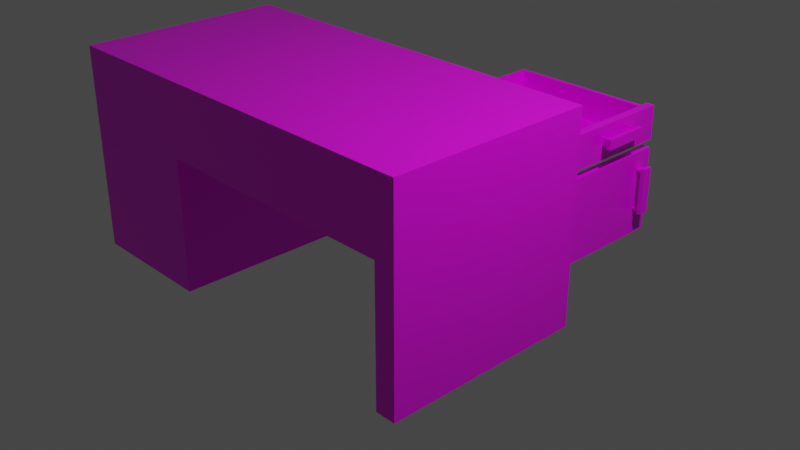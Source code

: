 # Source: multidecor_wooden_desk.blend  (saved by Blender 3.0.42; exported with 4.5.12 LTS)
import bpy
from mathutils import Matrix  # noqa: F401  (used for matrix-valued properties, if any)

bpy.ops.wm.read_factory_settings(use_empty=True)
scene = bpy.context.scene
scene.name = 'Scene'

# ---- collections
col_collection = bpy.data.collections.new('Collection'); scene.collection.children.link(col_collection)

# ---- images (referenced by path relative to the original .blend; pixels are not part of the script)
import os
ASSET_DIR = os.environ.get("B2B_ASSET_DIR", "")  # directory of the original .blend (textures are referenced by path, not embedded)
HERE = os.path.dirname(os.path.abspath(__file__))  # packed textures are extracted next to this script under _unpacked/

def load_image(name, relpath, width, height, colorspace="sRGB"):
    """Load a texture the original file referenced (path relative to the .blend, or extracted next to this script)."""
    p = next((c for c in (os.path.join(HERE, relpath), os.path.join(ASSET_DIR, relpath)) if relpath and os.path.exists(c)), "")
    if p:
        img = bpy.data.images.load(p, check_existing=True)
        img.name = name
    else:  # same state as the original file: an image datablock whose file is absent (Cycles renders it pink)
        img = bpy.data.images.new(name, width, height)
        img.source = "FILE"
        img.filepath = "//" + (relpath or name)
    img.colorspace_settings.name = colorspace
    return img
img_multidecor_jungle_wood_jpg = load_image('multidecor_jungle_wood.jpg', 'multidecor_jungle_wood.jpg', 1024, 1024, 'sRGB')

# ---- materials (node trees are filled in below, after node groups)
mat_material = bpy.data.materials.new('Material')
mat_material.alpha_threshold = 0.0
mat_material.use_transparent_shadow = False
mat_material.line_color = (0.0, 0.0, 0.0, 1.0)

# ---- material node trees
mat_material.use_nodes = True; mat_material.node_tree.nodes.clear()
_N = mat_material.node_tree.nodes; _L = mat_material.node_tree.links
n0 = _N.new('ShaderNodeOutputMaterial'); n0.name = 'Material Output'; n0.location = (300, 300)
n1 = _N.new('ShaderNodeBsdfPrincipled'); n1.name = 'Principled BSDF'; n1.location = (10, 300)
n1.distribution = 'GGX'
n1.subsurface_method = 'RANDOM_WALK_SKIN'
n1.inputs[2].default_value = 0.4
n1.inputs[3].default_value = 1.45
n1.inputs[27].default_value = (0.0, 0.0, 0.0, 1.0)
n1.inputs[28].default_value = 1.0
n2 = _N.new('ShaderNodeTexImage'); n2.name = 'Image Texture'; n2.location = (-280, 280)
n2.image = img_multidecor_jungle_wood_jpg
n2.interpolation = 'Closest'
_L.new(n1.outputs[0], n0.inputs[0])
_L.new(n2.outputs[0], n1.inputs[0])
n0.is_active_output = True

# ---- world
world_world = bpy.data.worlds.new('World'); scene.world = world_world
world_world.use_nodes = True; world_world.node_tree.nodes.clear()
_N = world_world.node_tree.nodes; _L = world_world.node_tree.links
n0 = _N.new('ShaderNodeOutputWorld'); n0.name = 'World Output'; n0.location = (300, 300)
n1 = _N.new('ShaderNodeBackground'); n1.name = 'Background'; n1.location = (10, 300)
n1.inputs[0].default_value = (0.05088, 0.05088, 0.05088, 1.0)
_L.new(n1.outputs[0], n0.inputs[0])
n0.is_active_output = True
world_world.color = (0.05088, 0.05088, 0.05088)
world_world.use_sun_shadow = False
world_world.sun_shadow_jitter_overblur = 0.0

# ---- cameras
cam_camera = bpy.data.cameras.new('Camera')
cam_camera.clip_end = 100.0
cam_camera.ortho_scale = 7.314

# ---- lights
light_light = bpy.data.lights.new('Light', 'POINT')
light_light.transmission_factor = 0.0
light_light.energy = 1000.0
light_light.shadow_soft_size = 0.1
light_light.shadow_maximum_resolution = 0.006
light_light.use_absolute_resolution = True

# ---- meshes
me_cube = bpy.data.meshes.new('Cube')
me_cube.from_pydata([(-1.116, 2.223, 0.8682), (-1.116, 2.223, 0.248), (-1.116, 3.587, 0.8682), (1.24, -1.002, 0.9922), (-1.116, 3.587, 0.248), (0.9922, 2.223, 0.8682), (0.9922, 3.587, 0.8682), (1.24, -1.002, -1.24), (1.24, -1.25, 0.9922), (-1.116, 2.223, 0.3721), (-1.116, 3.587, 0.3721), (1.24, -1.25, -1.24), (0.9922, 2.223, 0.3721), (-1.24, -1.002, 0.9922), (-1.116, 2.223, -0.9922), (0.9922, 3.587, 0.3721), (-1.24, -1.002, -1.24), (-1.116, 3.587, -0.9922), (-1.24, -1.25, 0.9922), (-1.24, -1.25, -1.24), (1.24, -1.25, 1.24), (-1.24, -1.25, 1.24), (1.24, -1.002, 1.24), (-1.24, -1.002, 1.24), (-1.24, 3.711, 0.9922), (1.24, 3.711, 0.9922), (-1.24, 3.711, 1.24), (1.24, 3.711, 1.24), (-1.24, 2.099, 0.9922), (0.9922, 3.711, 0.9922), (0.9922, 2.099, 0.9922), (-1.24, 3.711, 0.8682), (-1.24, 2.099, 0.8682), (0.9922, 3.711, 0.8682), (0.9922, 2.099, 0.8682), (-1.24, 3.711, 0.3721), (-1.24, 2.099, 0.3721), (0.9922, 3.711, 0.3721), (0.9922, 2.099, 0.3721), (-1.24, 3.711, -1.24), (-1.24, 2.099, -1.24), (0.9922, 3.711, -1.24), (0.9922, 2.099, -1.24), (0.9922, 2.223, -0.9922), (0.9922, 2.223, 0.248), (0.9922, 3.587, -0.9922), (0.9922, 3.587, 0.248), (-1.24, -1.002, 0.3721), (-1.054, 2.099, 0.3721), (-1.054, -1.002, 0.9922), (-1.054, -1.002, 0.3721), (-1.054, 2.099, 0.9922), (-1.054, 2.099, 0.8682)], [], [(18, 8, 20, 21), (11, 8, 18, 19), (19, 18, 13, 47, 16), (16, 7, 11, 19), (7, 3, 8, 11), (22, 23, 21, 20), (13, 18, 21, 23), (8, 3, 22, 20), (22, 3, 25, 27), (27, 25, 29), (23, 22, 27, 26), (26, 24, 28), (30, 25, 3), (30, 51, 52, 34), (34, 52, 48, 38), (24, 29, 33, 31), (33, 29, 30, 34, 5, 6), (28, 24, 31, 32), (31, 33, 37, 35), (5, 34, 38, 12), (15, 37, 33, 6), (32, 31, 35, 36), (35, 39, 40, 36), (42, 41, 43), (12, 38, 44, 46, 37, 15), (42, 48, 40), (37, 41, 39, 35), (46, 4, 17, 45), (43, 14, 1, 44), (4, 1, 14, 17), (17, 14, 43, 45), (1, 4, 46, 44), (6, 2, 10, 15), (0, 5, 12, 9), (2, 0, 9, 10), (10, 9, 12, 15), (2, 6, 5, 0), (40, 39, 41, 42), (50, 3, 7), (50, 48, 52), (50, 47, 36, 48), (32, 47, 13), (30, 29, 25), (3, 49, 30), (49, 51, 30), (7, 16, 50), (16, 47, 50), (50, 49, 3), (38, 48, 42), (48, 36, 40), (51, 49, 52), (49, 50, 52), (13, 28, 32), (32, 36, 47), (24, 26, 29), (26, 27, 29), (13, 23, 28), (23, 26, 28), (44, 38, 43), (38, 42, 43), (41, 37, 45), (37, 46, 45), (41, 45, 43)])
_uv = me_cube.uv_layers.new(name='UVMap')
_uv.uv.foreach_set('vector', [0.0002762, 0.6549, 0.0002762, 0.4401, 0.02176, 0.4401, 0.02176, 0.6549, 0.4949, 0.6549, 0.6883, 0.6549, 0.6883, 0.8697, 0.4949, 0.8697, 0.4949, 0.8697, 0.6883, 0.8697, 0.6883, 0.8912, 0.6346, 0.8912, 0.4949, 0.8912, 0.4735, 0.8697, 0.4735, 0.6549, 0.4949, 0.6549, 0.4949, 0.8697, 0.4949, 0.6334, 0.6883, 0.6334, 0.6883, 0.6549, 0.4949, 0.6549, 0.04324, 0.4401, 0.04324, 0.6549, 0.02176, 0.6549, 0.02176, 0.4401, 0.04324, 0.6764, 0.02176, 0.6764, 0.02176, 0.6549, 0.04324, 0.6549, 0.02176, 0.4186, 0.04324, 0.4186, 0.04324, 0.4401, 0.02176, 0.4401, 0.04324, 0.4401, 0.04324, 0.4186, 0.4514, 0.4186, 0.4514, 0.4401, 0.4514, 0.4401, 0.4729, 0.4401, 0.4729, 0.4615, 0.04324, 0.6549, 0.04324, 0.4401, 0.4514, 0.4401, 0.4514, 0.6549, 0.4514, 0.6549, 0.4514, 0.6764, 0.3118, 0.6764, 0.1399, 0.6984, 0.0002762, 0.6769, 0.4085, 0.6769, 0.6888, 0.9455, 0.6888, 0.7682, 0.6996, 0.7682, 0.6996, 0.9455, 0.6996, 0.9455, 0.6996, 0.7682, 0.7425, 0.7682, 0.7425, 0.9455, 0.8822, 0.7516, 0.6888, 0.7516, 0.6888, 0.7408, 0.8822, 0.7408, 0.452, 0.6769, 0.4627, 0.6769, 0.4627, 0.8166, 0.452, 0.8166, 0.452, 0.8058, 0.452, 0.6877, 0.9572, 0.2707, 0.8176, 0.2707, 0.8176, 0.26, 0.9572, 0.26, 0.8822, 0.7408, 0.6888, 0.7408, 0.6888, 0.6979, 0.8822, 0.6979, 0.452, 0.8058, 0.452, 0.8166, 0.409, 0.8166, 0.409, 0.8058, 0.409, 0.6877, 0.409, 0.6769, 0.452, 0.6769, 0.452, 0.6877, 0.9572, 0.26, 0.8176, 0.26, 0.8176, 0.217, 0.9572, 0.217, 0.8176, 0.217, 0.8176, 0.07738, 0.9572, 0.07738, 0.9572, 0.217, 0.9309, 0.1942, 0.9309, 0.3338, 0.9095, 0.2049, 0.7913, 0.2049, 0.7913, 0.1942, 0.802, 0.2049, 0.802, 0.3231, 0.7913, 0.3338, 0.7913, 0.3231, 0.8822, 0.9455, 0.7425, 0.7682, 0.8822, 0.7521, 0.6888, 0.6979, 0.6888, 0.5582, 0.8822, 0.5582, 0.8822, 0.6979, 0.1866, 0.4853, 0.1866, 0.3027, 0.294, 0.3027, 0.294, 0.4853, 0.294, 0.001917, 0.294, 0.1845, 0.1866, 0.1845, 0.1866, 0.001917, 0.1866, 0.3027, 0.1866, 0.1845, 0.294, 0.1845, 0.294, 0.3027, 0.294, 0.3027, 0.294, 0.1845, 0.4766, 0.1845, 0.4766, 0.3027, 0.1866, 0.1845, 0.1866, 0.3027, 0.004006, 0.3027, 0.004006, 0.1845, 0.8267, 0.2275, 0.6441, 0.2275, 0.6441, 0.1846, 0.8267, 0.1846, 0.5259, 0.2275, 0.3433, 0.2275, 0.3433, 0.1846, 0.5259, 0.1846, 0.6441, 0.2275, 0.5259, 0.2275, 0.5259, 0.1846, 0.6441, 0.1846, 0.6441, 0.1846, 0.5259, 0.1846, 0.5259, 0.001961, 0.6441, 0.001961, 0.6441, 0.2275, 0.6441, 0.4101, 0.5259, 0.4101, 0.5259, 0.2275, 0.8822, 0.4186, 0.8822, 0.5582, 0.6888, 0.5582, 0.6888, 0.4186, 0.6346, 0.4347, 0.6883, 0.6334, 0.4949, 0.6334, 0.0002762, 0.946, 0.2688, 0.946, 0.2688, 0.989, 0.0002762, 0.946, 0.0002762, 0.9299, 0.2688, 0.9299, 0.2688, 0.946, 0.2688, 0.8869, 0.0002762, 0.9299, 0.0002762, 0.8762, 0.1399, 0.6984, 0.0002762, 0.6984, 0.0002762, 0.6769, 0.4085, 0.6769, 0.4085, 0.8756, 0.1399, 0.6984, 0.4085, 0.8756, 0.1399, 0.8756, 0.1399, 0.6984, 0.4949, 0.6334, 0.4949, 0.4186, 0.6346, 0.4347, 0.4949, 0.4186, 0.6346, 0.4186, 0.6346, 0.4347, 0.6346, 0.4347, 0.6883, 0.4347, 0.6883, 0.6334, 0.7425, 0.9455, 0.7425, 0.7682, 0.8822, 0.9455, 0.7425, 0.7682, 0.7425, 0.7521, 0.8822, 0.7521, 0.2688, 0.9997, 0.0002763, 0.9997, 0.2688, 0.989, 0.0002763, 0.9997, 0.0002762, 0.946, 0.2688, 0.989, 0.0002762, 0.8762, 0.2688, 0.8762, 0.2688, 0.8869, 0.2688, 0.8869, 0.2688, 0.9299, 0.0002762, 0.9299, 0.4729, 0.6549, 0.4514, 0.6549, 0.4729, 0.4615, 0.4514, 0.6549, 0.4514, 0.4401, 0.4729, 0.4615, 0.04324, 0.6764, 0.04324, 0.6549, 0.3118, 0.6764, 0.04324, 0.6549, 0.4514, 0.6549, 0.3118, 0.6764, 0.802, 0.2049, 0.7913, 0.1942, 0.9095, 0.2049, 0.7913, 0.1942, 0.9309, 0.1942, 0.9095, 0.2049, 0.9309, 0.3338, 0.7913, 0.3338, 0.9095, 0.3231, 0.7913, 0.3338, 0.802, 0.3231, 0.9095, 0.3231, 0.9309, 0.3338, 0.9095, 0.3231, 0.9095, 0.2049])
me_cube.materials.append(mat_material)
me_cube.use_remesh_preserve_volume = False
me_cube.use_remesh_preserve_attributes = False
me_cube.use_mirror_vertex_groups = False
me_cube.update()
me_cube_005 = bpy.data.meshes.new('Cube.005')
me_cube_005.from_pydata([(-1.572, -0.55, 0.1923), (-1.572, 0.55, 0.1923), (0.1276, -0.55, 0.1923), (0.1276, 0.55, 0.1923), (-1.572, -0.55, -0.2077), (-1.572, 0.55, -0.2077), (0.1276, -0.55, -0.2077), (0.1276, 0.55, -0.2077), (-1.522, -0.5, 0.1923), (-1.522, 0.5, 0.1923), (0.1276, -0.5, 0.1923), (-1.522, -0.5, -0.1577), (-1.522, 0.5, -0.1577), (0.1276, -0.5, -0.1577), (0.1276, 0.5, -0.1577), (0.1276, -0.65, 0.1923), (0.1276, -0.65, -0.2077), (0.1276, 0.65, 0.1923), (0.1276, 0.65, -0.2077), (0.2276, -0.55, -0.2077), (0.2276, 0.55, -0.2077), (0.2276, -0.65, 0.1923), (0.2276, -0.65, -0.2077), (0.2276, 0.65, 0.1923), (0.2276, 0.65, -0.2077), (0.1276, 0.5, 0.1923), (0.2276, -0.25, -0.03246), (0.2276, -0.25, 0.05754), (0.2276, -0.225, -0.03246), (0.2276, -0.225, 0.05754), (0.3026, -0.25, -0.03246), (0.3026, -0.25, 0.05754), (0.3026, -0.225, -0.03246), (0.3026, -0.225, 0.05754), (0.2276, 0.25, -0.03246), (0.2276, 0.25, 0.05754), (0.2276, 0.225, -0.03246), (0.2276, 0.225, 0.05754), (0.3026, 0.25, -0.03246), (0.3026, 0.25, 0.05754), (0.3026, 0.225, -0.03246), (0.3026, 0.225, 0.05754), (0.3026, -0.275, -0.04596), (0.3026, -0.275, 0.07104), (0.3026, -0.225, -0.04596), (0.3026, -0.225, 0.07104), (0.3026, 0.275, -0.04596), (0.3026, 0.275, 0.07104), (0.3026, 0.225, -0.04596), (0.3026, 0.225, 0.07104), (0.3526, -0.275, -0.04596), (0.3526, -0.275, 0.07104), (0.3526, -0.225, -0.04596), (0.3526, -0.225, 0.07104), (0.3526, 0.275, -0.04596), (0.3526, 0.275, 0.07104), (0.3526, 0.225, -0.04596), (0.3526, 0.225, 0.07104)], [], [(0, 2, 6, 4), (1, 0, 4, 5), (3, 1, 5, 7), (5, 4, 6, 7), (8, 10, 13, 11), (9, 8, 11, 12), (25, 9, 12, 14), (12, 11, 13, 14), (6, 2, 15, 16), (3, 7, 18, 17), (17, 18, 24, 23), (6, 16, 22, 19), (7, 6, 19, 20), (16, 15, 21, 22), (18, 7, 20, 24), (23, 20, 19), (2, 10, 21), (13, 25, 14), (2, 0, 8, 10), (1, 9, 8, 0), (25, 9, 1, 3), (28, 29, 33, 32), (30, 31, 27, 26), (28, 32, 30, 26), (33, 29, 27, 31), (36, 37, 41, 40), (38, 39, 35, 34), (36, 40, 38, 34), (41, 37, 35, 39), (33, 41, 40, 32), (41, 33, 45, 49), (41, 39, 47, 49), (31, 30, 42, 43), (30, 32, 44, 42), (32, 40, 48, 44), (39, 38, 46, 47), (33, 31, 43, 45), (38, 40, 48, 46), (47, 46, 54, 55), (46, 48, 56, 54), (45, 43, 51, 53), (49, 45, 53, 57), (49, 47, 55, 57), (43, 42, 50, 51), (42, 44, 52, 50), (44, 48, 56, 52), (52, 56, 57, 53), (10, 25, 23), (53, 51, 50, 52), (57, 56, 54, 55), (25, 3, 23), (3, 17, 23), (23, 21, 10), (21, 15, 2), (22, 21, 19), (21, 23, 19), (23, 24, 20), (13, 10, 25)])
_uv = me_cube_005.uv_layers.new(name='UVMap')
_uv.uv.foreach_set('vector', [0.625, 0.25, 0.625, 0.4679, 0.625, 0.4679, 0.625, 0.25, 0.625, 0.25, 0.625, 0.25, 0.625, 0.25, 0.625, 0.25, 0.625, 0.4679, 0.625, 0.25, 0.625, 0.25, 0.625, 0.4679, 0.625, 0.25, 0.625, 0.25, 0.625, 0.4679, 0.625, 0.4679, 0.625, 0.25, 0.625, 0.4679, 0.625, 0.4679, 0.625, 0.25, 0.625, 0.25, 0.625, 0.25, 0.625, 0.25, 0.625, 0.25, 0.625, 0.4679, 0.625, 0.25, 0.625, 0.25, 0.625, 0.4679, 0.625, 0.25, 0.625, 0.25, 0.625, 0.4679, 0.625, 0.4679, 0.625, 0.4679, 0.625, 0.4679, 0.625, 0.4679, 0.625, 0.4679, 0.625, 0.4679, 0.625, 0.4679, 0.625, 0.4679, 0.625, 0.4679, 0.625, 0.4679, 0.625, 0.4679, 0.625, 0.4679, 0.625, 0.4679, 0.625, 0.4679, 0.625, 0.4679, 0.625, 0.4679, 0.625, 0.4679, 0.625, 0.4679, 0.625, 0.4679, 0.625, 0.4679, 0.625, 0.4679, 0.625, 0.4679, 0.625, 0.4679, 0.625, 0.4679, 0.625, 0.4679, 0.625, 0.4679, 0.625, 0.4679, 0.625, 0.4679, 0.625, 0.4679, 0.625, 0.4679, 0.625, 0.4679, 0.625, 0.4679, 0.625, 0.4679, 0.625, 0.4679, 0.625, 0.4679, 0.625, 0.4679, 0.625, 0.4679, 0.625, 0.4679, 0.625, 0.4679, 0.625, 0.25, 0.625, 0.25, 0.625, 0.4679, 0.625, 0.25, 0.625, 0.25, 0.625, 0.25, 0.625, 0.25, 0.625, 0.4679, 0.625, 0.25, 0.625, 0.25, 0.625, 0.4679, 0.375, 0.25, 0.625, 0.25, 0.625, 0.5, 0.375, 0.5, 0.375, 0.75, 0.625, 0.75, 0.625, 1.0, 0.375, 1.0, 0.125, 0.5, 0.375, 0.5, 0.375, 0.75, 0.125, 0.75, 0.625, 0.5, 0.875, 0.5, 0.875, 0.75, 0.625, 0.75, 0.375, 0.25, 0.625, 0.25, 0.625, 0.5, 0.375, 0.5, 0.375, 0.75, 0.625, 0.75, 0.625, 1.0, 0.375, 1.0, 0.125, 0.5, 0.375, 0.5, 0.375, 0.75, 0.125, 0.75, 0.625, 0.5, 0.875, 0.5, 0.875, 0.75, 0.625, 0.75, 0.625, 0.5, 0.625, 0.5, 0.375, 0.5, 0.375, 0.5, 0.625, 0.5, 0.625, 0.5, 0.625, 0.5, 0.625, 0.5, 0.625, 0.5, 0.625, 0.75, 0.625, 0.75, 0.625, 0.5, 0.625, 0.75, 0.375, 0.75, 0.375, 0.75, 0.625, 0.75, 0.375, 0.75, 0.375, 0.5, 0.375, 0.5, 0.375, 0.75, 0.375, 0.5, 0.375, 0.5, 0.375, 0.5, 0.375, 0.5, 0.625, 0.75, 0.375, 0.75, 0.375, 0.75, 0.625, 0.75, 0.625, 0.5, 0.625, 0.75, 0.625, 0.75, 0.625, 0.5, 0.375, 0.75, 0.375, 0.5, 0.375, 0.5, 0.375, 0.75, 0.625, 0.75, 0.375, 0.75, 0.375, 0.75, 0.625, 0.75, 0.375, 0.75, 0.375, 0.5, 0.375, 0.5, 0.375, 0.75, 0.625, 0.5, 0.625, 0.75, 0.625, 0.75, 0.625, 0.5, 0.625, 0.5, 0.625, 0.5, 0.625, 0.5, 0.625, 0.5, 0.625, 0.5, 0.625, 0.75, 0.625, 0.75, 0.625, 0.5, 0.625, 0.75, 0.375, 0.75, 0.375, 0.75, 0.625, 0.75, 0.375, 0.75, 0.375, 0.5, 0.375, 0.5, 0.375, 0.75, 0.375, 0.5, 0.375, 0.5, 0.375, 0.5, 0.375, 0.5, 0.375, 0.5, 0.375, 0.5, 0.625, 0.5, 0.625, 0.5, 0.625, 0.4679, 0.625, 0.4679, 0.625, 0.4679, 0.625, 0.5, 0.625, 0.75, 0.375, 0.75, 0.375, 0.5, 0.625, 0.5, 0.375, 0.5, 0.375, 0.75, 0.625, 0.75, 0.625, 0.4679, 0.625, 0.4679, 0.625, 0.4679, 0.625, 0.4679, 0.625, 0.4679, 0.625, 0.4679, 0.625, 0.4679, 0.625, 0.4679, 0.625, 0.4679, 0.625, 0.4679, 0.625, 0.4679, 0.625, 0.4679, 0.625, 0.4679, 0.625, 0.4679, 0.625, 0.4679, 0.625, 0.4679, 0.625, 0.4679, 0.625, 0.4679, 0.625, 0.4679, 0.625, 0.4679, 0.625, 0.4679, 0.625, 0.4679, 0.625, 0.4679, 0.625, 0.4679])
me_cube_005.materials.append(mat_material)
me_cube_005.use_remesh_preserve_volume = False
me_cube_005.use_remesh_preserve_attributes = False
me_cube_005.use_mirror_vertex_groups = False
me_cube_005.update()
me_cube_001 = bpy.data.meshes.new('Cube.001')
me_cube_001.from_pydata([(-0.145, 0.2747, 0.4532), (-0.145, -1.025, 0.4532), (-0.145, 0.2747, -0.5468), (-0.145, -1.025, -0.5468), (-0.045, 0.2747, 0.4532), (-0.045, 0.2747, -0.5468), (-0.045, -1.025, 0.4532), (-0.045, -1.025, -0.5468), (-0.045, 0.1388, -0.2383), (-0.045, 0.04882, -0.2383), (-0.045, 0.1388, -0.2133), (-0.045, 0.04882, -0.2133), (0.03, 0.1388, -0.2383), (0.03, 0.04882, -0.2383), (0.03, 0.1388, -0.2133), (0.03, 0.04882, -0.2133), (-0.045, 0.1388, 0.2617), (-0.045, 0.04882, 0.2617), (-0.045, 0.1388, 0.2367), (-0.045, 0.04882, 0.2367), (0.03, 0.1388, 0.2617), (0.03, 0.04882, 0.2617), (0.03, 0.1388, 0.2367), (0.03, 0.04882, 0.2367), (0.03, 0.1523, -0.2633), (0.03, 0.03532, -0.2633), (0.03, 0.1523, -0.2133), (0.03, 0.03532, -0.2133), (0.03, 0.1523, 0.2867), (0.03, 0.03532, 0.2867), (0.03, 0.1523, 0.2367), (0.03, 0.03532, 0.2367), (0.08, 0.1523, -0.2633), (0.08, 0.03532, -0.2633), (0.08, 0.1523, -0.2133), (0.08, 0.03532, -0.2133), (0.08, 0.1523, 0.2867), (0.08, 0.03532, 0.2867), (0.08, 0.1523, 0.2367), (0.08, 0.03532, 0.2367)], [], [(2, 0, 4, 5), (3, 2, 5, 7), (1, 3, 7, 6), (10, 11, 15, 14), (12, 13, 9, 8), (10, 14, 12, 8), (15, 11, 9, 13), (18, 19, 23, 22), (20, 21, 17, 16), (18, 22, 20, 16), (23, 19, 17, 21), (15, 23, 22, 14), (23, 15, 27, 31), (23, 21, 29, 31), (13, 12, 24, 25), (12, 14, 26, 24), (14, 22, 30, 26), (21, 20, 28, 29), (15, 13, 25, 27), (20, 22, 30, 28), (29, 28, 36, 37), (28, 30, 38, 36), (27, 25, 33, 35), (31, 27, 35, 39), (31, 29, 37, 39), (25, 24, 32, 33), (24, 26, 34, 32), (26, 30, 38, 34), (34, 38, 39, 35), (35, 33, 32, 34), (39, 38, 36, 37), (4, 0, 1, 6), (2, 3, 1, 0), (5, 4, 6, 7)])
_uv = me_cube_001.uv_layers.new(name='UVMap')
_uv.uv.foreach_set('vector', [0.0, 0.0, 0.0, 0.0, 0.0, 0.0, 0.0, 0.0, 0.0, 0.0, 0.0, 0.0, 0.0, 0.0, 0.0, 0.0, 0.0, 0.0, 0.0, 0.0, 0.0, 0.0, 0.0, 0.0, 0.375, 0.25, 0.625, 0.25, 0.625, 0.5, 0.375, 0.5, 0.375, 0.75, 0.625, 0.75, 0.625, 1.0, 0.375, 1.0, 0.125, 0.5, 0.375, 0.5, 0.375, 0.75, 0.125, 0.75, 0.625, 0.5, 0.875, 0.5, 0.875, 0.75, 0.625, 0.75, 0.375, 0.25, 0.625, 0.25, 0.625, 0.5, 0.375, 0.5, 0.375, 0.75, 0.625, 0.75, 0.625, 1.0, 0.375, 1.0, 0.125, 0.5, 0.375, 0.5, 0.375, 0.75, 0.125, 0.75, 0.625, 0.5, 0.875, 0.5, 0.875, 0.75, 0.625, 0.75, 0.625, 0.5, 0.625, 0.5, 0.375, 0.5, 0.375, 0.5, 0.625, 0.5, 0.625, 0.5, 0.625, 0.5, 0.625, 0.5, 0.625, 0.5, 0.625, 0.75, 0.625, 0.75, 0.625, 0.5, 0.625, 0.75, 0.375, 0.75, 0.375, 0.75, 0.625, 0.75, 0.375, 0.75, 0.375, 0.5, 0.375, 0.5, 0.375, 0.75, 0.375, 0.5, 0.375, 0.5, 0.375, 0.5, 0.375, 0.5, 0.625, 0.75, 0.375, 0.75, 0.375, 0.75, 0.625, 0.75, 0.625, 0.5, 0.625, 0.75, 0.625, 0.75, 0.625, 0.5, 0.375, 0.75, 0.375, 0.5, 0.375, 0.5, 0.375, 0.75, 0.625, 0.75, 0.375, 0.75, 0.375, 0.75, 0.625, 0.75, 0.375, 0.75, 0.375, 0.5, 0.375, 0.5, 0.375, 0.75, 0.625, 0.5, 0.625, 0.75, 0.625, 0.75, 0.625, 0.5, 0.625, 0.5, 0.625, 0.5, 0.625, 0.5, 0.625, 0.5, 0.625, 0.5, 0.625, 0.75, 0.625, 0.75, 0.625, 0.5, 0.625, 0.75, 0.375, 0.75, 0.375, 0.75, 0.625, 0.75, 0.375, 0.75, 0.375, 0.5, 0.375, 0.5, 0.375, 0.75, 0.375, 0.5, 0.375, 0.5, 0.375, 0.5, 0.375, 0.5, 0.375, 0.5, 0.375, 0.5, 0.625, 0.5, 0.625, 0.5, 0.625, 0.5, 0.625, 0.75, 0.375, 0.75, 0.375, 0.5, 0.625, 0.5, 0.375, 0.5, 0.375, 0.75, 0.625, 0.75, 0.0, 0.0, 0.0, 0.0, 0.0, 0.0, 0.0, 0.0, 0.0, 0.0, 0.0, 0.0, 0.0, 0.0, 0.0, 0.0, 0.0, 0.0, 0.0, 0.0, 0.0, 0.0, 0.0, 0.0])
me_cube_001.materials.append(mat_material)
me_cube_001.use_remesh_preserve_volume = False
me_cube_001.use_remesh_preserve_attributes = False
me_cube_001.use_mirror_vertex_groups = False
me_cube_001.update()

# ---- objects
ob_cube = bpy.data.objects.new('Cube', me_cube)
ob_light = bpy.data.objects.new('Light', light_light)
ob_camera = bpy.data.objects.new('Camera', cam_camera)
ob_cube_001 = bpy.data.objects.new('Cube.001', me_cube_005)
ob_cube_002 = bpy.data.objects.new('Cube.002', me_cube_001)

# ---- transforms, parenting, visibility, modifiers, constraints
ob_cube.location = (0.0, 0.0, 0.0)
ob_cube.rotation_euler = (0.0, -0.0, 1.571)
ob_cube.lock_rotations_4d = False
ob_cube.empty_display_type = 'ARROWS'
ob_cube.lineart.crease_threshold = 0.0
ob_light.location = (4.076, 1.005, 5.904)
ob_light.rotation_euler = (0.6503, 0.05522, 1.866)
ob_light.lock_rotations_4d = False
ob_light.empty_display_type = 'ARROWS'
ob_light.color = (0.0, 0.0, 0.0, 0.0)
ob_light.lineart.crease_threshold = 0.0
ob_camera.location = (7.359, -6.926, 4.958)
ob_camera.rotation_euler = (1.109, 0.0, 0.8149)
ob_camera.lock_rotations_4d = False
ob_camera.empty_display_type = 'ARROWS'
ob_camera.color = (0.0, 0.0, 0.0, 0.0)
ob_camera.display_type = 'WIRE'
ob_camera.lineart.crease_threshold = 0.0
ob_cube_001.location = (0.6724, 2.35, 0.5077)
ob_cube_001.lock_rotations_4d = False
ob_cube_001.empty_display_type = 'ARROWS'
ob_cube_001.lineart.crease_threshold = 0.0
ob_cube_002.location = (0.945, 2.725, -0.2532)
ob_cube_002.lock_rotations_4d = False
ob_cube_002.empty_display_type = 'ARROWS'
ob_cube_002.lineart.crease_threshold = 0.0

# ---- collection membership
col_collection.objects.link(ob_cube)
col_collection.objects.link(ob_light)
col_collection.objects.link(ob_camera)
col_collection.objects.link(ob_cube_001)
col_collection.objects.link(ob_cube_002)

# ---- scene / render settings (as saved in the file)
scene.camera = ob_camera
scene.frame_start = 1; scene.frame_end = 250; scene.frame_set(1)
scene.render.engine = 'BLENDER_EEVEE_NEXT'
scene.cycles.sampling_pattern = 'TABULATED_SOBOL'
scene.cycles.use_light_tree = False
scene.view_settings.view_transform = 'Filmic'
bpy.context.view_layer.update()
